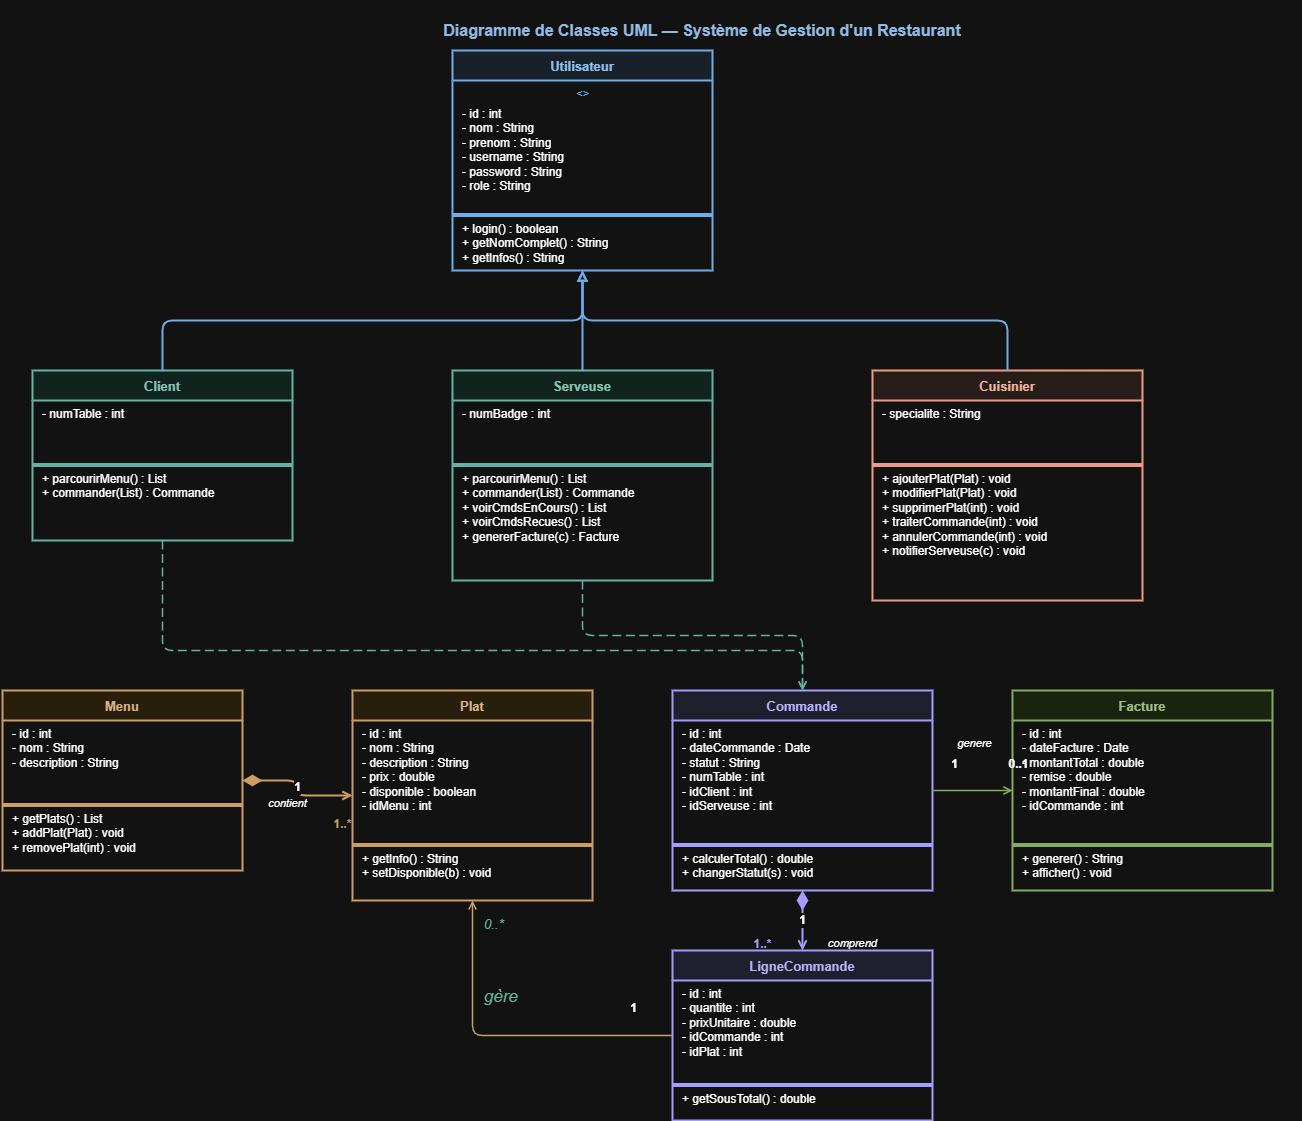

The diagram above was exported from draw.io. Its source (the exported page's mxGraphModel, read from the mxfile embedded in the PNG):
<mxGraphModel dx="2084" dy="1124" grid="1" gridSize="10" guides="1" tooltips="1" connect="1" arrows="1" fold="1" page="1" pageScale="1" pageWidth="1654" pageHeight="1169" math="0" shadow="0">
  <root>
    <mxCell id="0" />
    <mxCell id="1" parent="0" />
    <mxCell id="title" parent="1" style="text;html=1;strokeColor=none;fillColor=none;align=center;verticalAlign=middle;whiteSpace=wrap;fontSize=16;fontStyle=1;fontColor=#1A4A7C;" value="&lt;div&gt;&lt;br&gt;&lt;/div&gt;Diagramme de Classes UML — Système de Gestion d'un Restaurant" vertex="1">
      <mxGeometry height="40" width="1200" x="200" y="10" as="geometry" />
    </mxCell>
    <mxCell id="utilisateur" parent="1" style="swimlane;fontStyle=1;align=center;startSize=30;fillColor=#E6F1FB;strokeColor=#185FA5;strokeWidth=2;fontSize=13;fontColor=#0C447C;italic=1;" value="Utilisateur" vertex="1">
      <mxGeometry height="220" width="260" x="550" y="60" as="geometry" />
    </mxCell>
    <mxCell id="u_abstract" parent="utilisateur" style="text;html=1;strokeColor=none;fillColor=none;align=center;fontSize=11;fontStyle=2;fontColor=#185FA5;" value="&lt;&lt;abstract&gt;&gt;" vertex="1">
      <mxGeometry height="20" width="260" y="30" as="geometry" />
    </mxCell>
    <mxCell id="u_attrs" parent="utilisateur" style="text;html=1;strokeColor=none;fillColor=none;align=left;verticalAlign=top;spacingLeft=8;fontSize=12;" value="- id : int&#10;- nom : String&#10;- prenom : String&#10;- username : String&#10;- password : String&#10;- role : String" vertex="1">
      <mxGeometry height="110" width="260" y="50" as="geometry" />
    </mxCell>
    <mxCell id="u_sep1" parent="utilisateur" style="line;strokeColor=#185FA5;fillColor=none;" value="" vertex="1">
      <mxGeometry height="10" width="260" y="160" as="geometry" />
    </mxCell>
    <mxCell id="u_methods" parent="utilisateur" style="text;html=1;strokeColor=none;fillColor=none;align=left;verticalAlign=top;spacingLeft=8;fontSize=12;" value="+ login() : boolean&#10;+ getNomComplet() : String&#10;+ getInfos() : String" vertex="1">
      <mxGeometry height="55" width="260" y="165" as="geometry" />
    </mxCell>
    <mxCell id="client" parent="1" style="swimlane;fontStyle=1;align=center;startSize=30;fillColor=#E1F5EE;strokeColor=#0F6E56;strokeWidth=2;fontSize=13;fontColor=#085041;" value="Client" vertex="1">
      <mxGeometry height="170" width="260" x="130" y="380" as="geometry" />
    </mxCell>
    <mxCell id="cl_attrs" parent="client" style="text;html=1;strokeColor=none;fillColor=none;align=left;verticalAlign=top;spacingLeft=8;fontSize=12;" value="- numTable : int" vertex="1">
      <mxGeometry height="60" width="260" y="30" as="geometry" />
    </mxCell>
    <mxCell id="cl_sep" parent="client" style="line;strokeColor=#0F6E56;fillColor=none;" value="" vertex="1">
      <mxGeometry height="10" width="260" y="90" as="geometry" />
    </mxCell>
    <mxCell id="cl_methods" parent="client" style="text;html=1;strokeColor=none;fillColor=none;align=left;verticalAlign=top;spacingLeft=8;fontSize=12;" value="+ parcourirMenu() : List&lt;Plat&gt;&#10;+ commander(List&lt;Plat&gt;) : Commande" vertex="1">
      <mxGeometry height="55" width="260" y="95" as="geometry" />
    </mxCell>
    <mxCell id="serveuse" parent="1" style="swimlane;fontStyle=1;align=center;startSize=30;fillColor=#E1F5EE;strokeColor=#0F6E56;strokeWidth=2;fontSize=13;fontColor=#085041;" value="Serveuse" vertex="1">
      <mxGeometry height="210" width="260" x="550" y="380" as="geometry" />
    </mxCell>
    <mxCell id="sv_attrs" parent="serveuse" style="text;html=1;strokeColor=none;fillColor=none;align=left;verticalAlign=top;spacingLeft=8;fontSize=12;" value="- numBadge : int" vertex="1">
      <mxGeometry height="60" width="260" y="30" as="geometry" />
    </mxCell>
    <mxCell id="sv_sep" parent="serveuse" style="line;strokeColor=#0F6E56;fillColor=none;" value="" vertex="1">
      <mxGeometry height="10" width="260" y="90" as="geometry" />
    </mxCell>
    <mxCell id="sv_methods" parent="serveuse" style="text;html=1;strokeColor=none;fillColor=none;align=left;verticalAlign=top;spacingLeft=8;fontSize=12;" value="+ parcourirMenu() : List&lt;Plat&gt;&#10;+ commander(List&lt;Plat&gt;) : Commande&#10;+ voirCmdsEnCours() : List&lt;Commande&gt;&#10;+ voirCmdsRecues() : List&lt;Commande&gt;&#10;+ genererFacture(c) : Facture" vertex="1">
      <mxGeometry height="105" width="260" y="95" as="geometry" />
    </mxCell>
    <mxCell id="cuisinier" parent="1" style="swimlane;fontStyle=1;align=center;startSize=30;fillColor=#FAECE7;strokeColor=#993C1D;strokeWidth=2;fontSize=13;fontColor=#712B13;" value="Cuisinier" vertex="1">
      <mxGeometry height="230" width="270" x="970" y="380" as="geometry" />
    </mxCell>
    <mxCell id="cu_attrs" parent="cuisinier" style="text;html=1;strokeColor=none;fillColor=none;align=left;verticalAlign=top;spacingLeft=8;fontSize=12;" value="- specialite : String" vertex="1">
      <mxGeometry height="60" width="270" y="30" as="geometry" />
    </mxCell>
    <mxCell id="cu_sep" parent="cuisinier" style="line;strokeColor=#993C1D;fillColor=none;" value="" vertex="1">
      <mxGeometry height="10" width="270" y="90" as="geometry" />
    </mxCell>
    <mxCell id="cu_methods" parent="cuisinier" style="text;html=1;strokeColor=none;fillColor=none;align=left;verticalAlign=top;spacingLeft=8;fontSize=12;" value="+ ajouterPlat(Plat) : void&#10;+ modifierPlat(Plat) : void&#10;+ supprimerPlat(int) : void&#10;+ traiterCommande(int) : void&#10;+ annulerCommande(int) : void&#10;+ notifierServeuse(c) : void" vertex="1">
      <mxGeometry height="130" width="270" y="95" as="geometry" />
    </mxCell>
    <mxCell id="menu" parent="1" style="swimlane;fontStyle=1;align=center;startSize=30;fillColor=#FAEEDA;strokeColor=#854F0B;strokeWidth=2;fontSize=13;fontColor=#633806;" value="Menu" vertex="1">
      <mxGeometry height="180" width="240" x="100" y="700" as="geometry" />
    </mxCell>
    <mxCell id="m_attrs" parent="menu" style="text;html=1;strokeColor=none;fillColor=none;align=left;verticalAlign=top;spacingLeft=8;fontSize=12;" value="- id : int&#10;- nom : String&#10;- description : String" vertex="1">
      <mxGeometry height="80" width="240" y="30" as="geometry" />
    </mxCell>
    <mxCell id="m_sep" parent="menu" style="line;strokeColor=#854F0B;fillColor=none;" value="" vertex="1">
      <mxGeometry height="10" width="240" y="110" as="geometry" />
    </mxCell>
    <mxCell id="m_methods" parent="menu" style="text;html=1;strokeColor=none;fillColor=none;align=left;verticalAlign=top;spacingLeft=8;fontSize=12;" value="+ getPlats() : List&lt;Plat&gt;&#10;+ addPlat(Plat) : void&#10;+ removePlat(int) : void" vertex="1">
      <mxGeometry height="60" width="240" y="115" as="geometry" />
    </mxCell>
    <mxCell id="plat" parent="1" style="swimlane;fontStyle=1;align=center;startSize=30;fillColor=#FAEEDA;strokeColor=#854F0B;strokeWidth=2;fontSize=13;fontColor=#633806;" value="Plat" vertex="1">
      <mxGeometry height="210" width="240" x="450" y="700" as="geometry" />
    </mxCell>
    <mxCell id="pl_attrs" parent="plat" style="text;html=1;strokeColor=none;fillColor=none;align=left;verticalAlign=top;spacingLeft=8;fontSize=12;" value="- id : int&#10;- nom : String&#10;- description : String&#10;- prix : double&#10;- disponible : boolean&#10;- idMenu : int" vertex="1">
      <mxGeometry height="120" width="240" y="30" as="geometry" />
    </mxCell>
    <mxCell id="pl_sep" parent="plat" style="line;strokeColor=#854F0B;fillColor=none;" value="" vertex="1">
      <mxGeometry height="10" width="240" y="150" as="geometry" />
    </mxCell>
    <mxCell id="pl_methods" parent="plat" style="text;html=1;strokeColor=none;fillColor=none;align=left;verticalAlign=top;spacingLeft=8;fontSize=12;" value="+ getInfo() : String&#10;+ setDisponible(b) : void" vertex="1">
      <mxGeometry height="50" width="240" y="155" as="geometry" />
    </mxCell>
    <mxCell id="commande" parent="1" style="swimlane;fontStyle=1;align=center;startSize=30;fillColor=#EEEDFE;strokeColor=#534AB7;strokeWidth=2;fontSize=13;fontColor=#3C3489;" value="Commande" vertex="1">
      <mxGeometry height="200" width="260" x="770" y="700" as="geometry" />
    </mxCell>
    <mxCell id="cm_attrs" parent="commande" style="text;html=1;strokeColor=none;fillColor=none;align=left;verticalAlign=top;spacingLeft=8;fontSize=12;" value="- id : int&#10;- dateCommande : Date&#10;- statut : String&#10;- numTable : int&#10;- idClient : int&#10;- idServeuse : int" vertex="1">
      <mxGeometry height="120" width="260" y="30" as="geometry" />
    </mxCell>
    <mxCell id="cm_sep" parent="commande" style="line;strokeColor=#534AB7;fillColor=none;" value="" vertex="1">
      <mxGeometry height="10" width="260" y="150" as="geometry" />
    </mxCell>
    <mxCell id="cm_methods" parent="commande" style="text;html=1;strokeColor=none;fillColor=none;align=left;verticalAlign=top;spacingLeft=8;fontSize=12;" value="+ calculerTotal() : double&#10;+ changerStatut(s) : void" vertex="1">
      <mxGeometry height="45" width="260" y="155" as="geometry" />
    </mxCell>
    <mxCell id="ligne" parent="1" style="swimlane;fontStyle=1;align=center;startSize=30;fillColor=#EEEDFE;strokeColor=#534AB7;strokeWidth=2;fontSize=13;fontColor=#3C3489;" value="LigneCommande" vertex="1">
      <mxGeometry height="170" width="260" x="770" y="960" as="geometry" />
    </mxCell>
    <mxCell id="lc_attrs" parent="ligne" style="text;html=1;strokeColor=none;fillColor=none;align=left;verticalAlign=top;spacingLeft=8;fontSize=12;" value="- id : int&#10;- quantite : int&#10;- prixUnitaire : double&#10;- idCommande : int&#10;- idPlat : int" vertex="1">
      <mxGeometry height="100" width="260" y="30" as="geometry" />
    </mxCell>
    <mxCell id="lc_sep" parent="ligne" style="line;strokeColor=#534AB7;fillColor=none;" value="" vertex="1">
      <mxGeometry height="10" width="260" y="130" as="geometry" />
    </mxCell>
    <mxCell id="lc_methods" parent="ligne" style="text;html=1;strokeColor=none;fillColor=none;align=left;verticalAlign=top;spacingLeft=8;fontSize=12;" value="+ getSousTotal() : double" vertex="1">
      <mxGeometry height="35" width="260" y="135" as="geometry" />
    </mxCell>
    <mxCell id="facture" parent="1" style="swimlane;fontStyle=1;align=center;startSize=30;fillColor=#EAF3DE;strokeColor=#3B6D11;strokeWidth=2;fontSize=13;fontColor=#27500A;" value="Facture" vertex="1">
      <mxGeometry height="200" width="260" x="1110" y="700" as="geometry" />
    </mxCell>
    <mxCell id="fa_attrs" parent="facture" style="text;html=1;strokeColor=none;fillColor=none;align=left;verticalAlign=top;spacingLeft=8;fontSize=12;" value="- id : int&#10;- dateFacture : Date&#10;- montantTotal : double&#10;- remise : double&#10;- montantFinal : double&#10;- idCommande : int" vertex="1">
      <mxGeometry height="120" width="260" y="30" as="geometry" />
    </mxCell>
    <mxCell id="fa_sep" parent="facture" style="line;strokeColor=#3B6D11;fillColor=none;" value="" vertex="1">
      <mxGeometry height="10" width="260" y="150" as="geometry" />
    </mxCell>
    <mxCell id="fa_methods" parent="facture" style="text;html=1;strokeColor=none;fillColor=none;align=left;verticalAlign=top;spacingLeft=8;fontSize=12;" value="+ generer() : String&#10;+ afficher() : void" vertex="1">
      <mxGeometry height="45" width="260" y="155" as="geometry" />
    </mxCell>
    <mxCell id="inh1" edge="1" parent="1" source="client" style="edgeStyle=orthogonalEdgeStyle;html=1;endArrow=block;endFill=0;strokeColor=#185FA5;strokeWidth=2;exitX=0.5;exitY=0;exitDx=0;exitDy=0;entryX=0.5;entryY=1;entryDx=0;entryDy=0;" target="utilisateur">
      <mxGeometry relative="1" as="geometry" />
    </mxCell>
    <mxCell id="inh2" edge="1" parent="1" source="serveuse" style="edgeStyle=orthogonalEdgeStyle;html=1;endArrow=block;endFill=0;strokeColor=#185FA5;strokeWidth=2;exitX=0.5;exitY=0;exitDx=0;exitDy=0;entryX=0.5;entryY=1;entryDx=0;entryDy=0;" target="utilisateur">
      <mxGeometry relative="1" as="geometry" />
    </mxCell>
    <mxCell id="inh3" edge="1" parent="1" source="cuisinier" style="edgeStyle=orthogonalEdgeStyle;html=1;endArrow=block;endFill=0;strokeColor=#185FA5;strokeWidth=2;exitX=0.5;exitY=0;exitDx=0;exitDy=0;entryX=0.5;entryY=1;entryDx=0;entryDy=0;" target="utilisateur">
      <mxGeometry relative="1" as="geometry" />
    </mxCell>
    <mxCell id="comp1" edge="1" parent="1" source="menu" style="edgeStyle=orthogonalEdgeStyle;html=1;endArrow=open;endFill=0;startArrow=diamondThin;startFill=1;startSize=14;strokeColor=#854F0B;strokeWidth=2;fontSize=12;fontStyle=1;" target="plat" value="1">
      <mxGeometry relative="1" as="geometry">
        <Array as="points" />
      </mxGeometry>
    </mxCell>
    <mxCell id="comp1_lbl" parent="1" style="text;html=1;strokeColor=none;fillColor=none;align=center;fontSize=12;fontStyle=1;fontColor=#854F0B;" value="1..*" vertex="1">
      <mxGeometry height="20" width="40" x="420" y="820" as="geometry" />
    </mxCell>
    <mxCell id="comp1_name" parent="1" style="text;html=1;strokeColor=none;fillColor=none;align=center;fontSize=11;fontStyle=2;" value="contient" vertex="1">
      <mxGeometry height="20" width="70" x="350" y="800" as="geometry" />
    </mxCell>
    <mxCell id="comp2" edge="1" parent="1" source="commande" style="edgeStyle=orthogonalEdgeStyle;html=1;endArrow=open;endFill=0;startArrow=diamondThin;startFill=1;startSize=14;strokeColor=#534AB7;strokeWidth=2;fontSize=12;fontStyle=1;" target="ligne" value="1">
      <mxGeometry relative="1" as="geometry" />
    </mxCell>
    <mxCell id="comp2_lbl" parent="1" style="text;html=1;strokeColor=none;fillColor=none;align=center;fontSize=12;fontStyle=1;fontColor=#534AB7;" value="1..*" vertex="1">
      <mxGeometry height="20" width="40" x="840" y="940" as="geometry" />
    </mxCell>
    <mxCell id="comp2_name" parent="1" style="text;html=1;strokeColor=none;fillColor=none;align=center;fontSize=11;fontStyle=2;" value="comprend" vertex="1">
      <mxGeometry height="20" width="80" x="910" y="940" as="geometry" />
    </mxCell>
    <mxCell id="assoc1" edge="1" parent="1" source="ligne" style="edgeStyle=orthogonalEdgeStyle;html=1;endArrow=open;endFill=0;strokeColor=#854F0B;strokeWidth=1.5;dashed=0;" target="plat" value="">
      <mxGeometry relative="1" as="geometry" />
    </mxCell>
    <mxCell id="assoc1_lbl" parent="1" style="text;html=1;strokeColor=none;fillColor=none;align=center;fontSize=12;fontStyle=1;" value="1" vertex="1">
      <mxGeometry height="20" width="20" x="721" y="1004" as="geometry" />
    </mxCell>
    <mxCell id="assoc2" edge="1" parent="1" source="commande" style="edgeStyle=orthogonalEdgeStyle;html=1;endArrow=open;endFill=0;strokeColor=#3B6D11;strokeWidth=1.5;" target="facture" value="">
      <mxGeometry relative="1" as="geometry" />
    </mxCell>
    <mxCell id="assoc2_lbl1" parent="1" style="text;html=1;strokeColor=none;fillColor=none;align=center;fontSize=12;fontStyle=1;" value="1" vertex="1">
      <mxGeometry height="20" width="20" x="1042" y="760" as="geometry" />
    </mxCell>
    <mxCell id="assoc2_lbl2" parent="1" style="text;html=1;strokeColor=none;fillColor=none;align=center;fontSize=12;fontStyle=1;" value="0..1" vertex="1">
      <mxGeometry height="20" width="40" x="1096" y="760" as="geometry" />
    </mxCell>
    <mxCell id="assoc2_name" parent="1" style="text;html=1;strokeColor=none;fillColor=none;align=center;fontSize=11;fontStyle=2;" value="genere" vertex="1">
      <mxGeometry height="20" width="60" x="1042" y="740" as="geometry" />
    </mxCell>
    <mxCell id="assoc3" edge="1" parent="1" source="client" style="edgeStyle=orthogonalEdgeStyle;html=1;endArrow=open;endFill=0;strokeColor=#0F6E56;strokeWidth=1.5;dashed=1;dashPattern=6 3;" target="commande" value="">
      <mxGeometry relative="1" as="geometry">
        <Array as="points">
          <mxPoint x="260" y="660" />
          <mxPoint x="900" y="660" />
        </Array>
      </mxGeometry>
    </mxCell>
    <mxCell id="assoc4" edge="1" parent="1" source="serveuse" style="edgeStyle=orthogonalEdgeStyle;html=1;endArrow=open;endFill=0;strokeColor=#0F6E56;strokeWidth=1.5;dashed=1;dashPattern=6 3;" target="commande" value="">
      <mxGeometry relative="1" as="geometry" />
    </mxCell>
    <mxCell id="assoc4_lbl" parent="1" style="text;html=1;strokeColor=none;fillColor=none;align=left;fontSize=11;fontStyle=2;fontColor=#0F6E56;" value="&lt;font style=&quot;font-size: 13px;&quot;&gt;0..*&amp;nbsp;&lt;/font&gt;" vertex="1">
      <mxGeometry height="20" width="40" x="580" y="920" as="geometry" />
    </mxCell>
    <mxCell id="HPtHO5uxbdH3fIwfPcsq-1" parent="1" style="text;html=1;strokeColor=none;fillColor=none;align=left;fontSize=11;fontStyle=2;fontColor=#0F6E56;" value="&lt;font style=&quot;font-size: 17px;&quot;&gt;gère&lt;/font&gt;" vertex="1">
      <mxGeometry height="30" width="80" x="580" y="990" as="geometry" />
    </mxCell>
  </root>
</mxGraphModel>